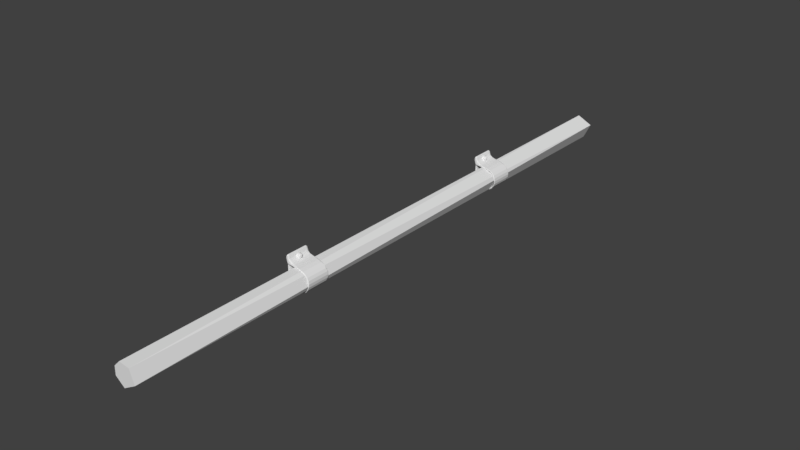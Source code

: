 # Source: pipelength001.blend  (saved by Blender 2.79.0; exported with 4.5.12 LTS)
import bpy
from mathutils import Matrix  # noqa: F401  (used for matrix-valued properties, if any)

bpy.ops.wm.read_factory_settings(use_empty=True)
scene = bpy.context.scene
scene.name = 'Scene'

# ---- collections
col_collection_1 = bpy.data.collections.new('Collection 1'); scene.collection.children.link(col_collection_1)

# ---- world
world_world = bpy.data.worlds.new('World'); scene.world = world_world
world_world.color = (0.05088, 0.05088, 0.05088)
world_world.use_sun_shadow = False
world_world.sun_shadow_jitter_overblur = 0.0
world_world.cycles.sampling_method = 'MANUAL'

# ---- meshes
me_cube_001 = bpy.data.meshes.new('Cube.001')
me_cube_001.from_pydata([(-3.271, -1.058, -1.0), (-3.281, -1.058, 0.9297), (-3.271, 1.058, -1.0), (-3.281, 1.058, 0.9297), (-3.272, -1.058, -1.154), (-3.284, -1.058, 1.085), (-3.272, 1.058, -1.154), (-3.284, 1.058, 1.085), (-1.484, -1.058, -0.9619), (-0.9767, -1.058, 0.04751), (-1.468, -1.058, 0.8837), (-1.468, 1.058, 0.8837), (-0.9767, 1.058, 0.04751), (-1.484, 1.058, -0.9619), (-1.44, 1.058, 1.035), (-0.829, 1.058, 0.0536), (-1.42, 1.058, -1.101), (-1.44, -1.058, 1.035), (-0.829, -1.058, 0.0536), (-1.42, -1.058, -1.101), (-3.004, 1.058, -0.9944), (-2.995, 1.058, -1.146), (-2.995, -1.058, -1.146), (-3.004, -1.058, -0.9944), (-3.032, -1.058, 0.9217), (-3.032, 1.058, 0.9217), (-3.023, 1.058, 1.078), (-3.023, -1.058, 1.078), (-3.03, -1.058, 1.785), (-3.291, 1.058, 1.792), (-3.291, -1.058, 1.792), (-3.03, 1.058, 1.785), (-3.298, -1.058, -1.915), (-3.298, 1.058, -1.915), (-3.021, 1.058, -1.907), (-3.021, -1.058, -1.907), (-2.651, 0.1726, -1.301), (-2.651, 0.1726, -1.667), (-2.651, -0.1935, -1.301), (-2.651, -0.1935, -1.667), (-3.114, 0.2304, -1.243), (-3.114, 0.2304, -1.724), (-3.114, -0.2513, -1.243), (-3.114, -0.2513, -1.724), (-2.883, -0.2513, -1.243), (-2.883, -0.2513, -1.724), (-2.883, 0.2304, -1.243), (-2.883, 0.2304, -1.724), (-2.651, 0.1726, 1.561), (-2.651, 0.1726, 1.195), (-2.651, -0.1935, 1.561), (-2.651, -0.1935, 1.195), (-3.114, 0.2304, 1.619), (-3.114, 0.2304, 1.137), (-3.114, -0.2513, 1.619), (-3.114, -0.2513, 1.137), (-2.883, -0.2513, 1.619), (-2.883, -0.2513, 1.137), (-2.883, 0.2304, 1.619), (-2.883, 0.2304, 1.137), (-3.271, 0.8836, -1.0), (-3.271, -0.8831, -1.0), (-3.272, -0.8831, -1.154), (-3.272, 0.8836, -1.154), (-3.284, 0.8836, 1.085), (-3.284, -0.8831, 1.085), (-1.42, 0.8836, -1.101), (-1.42, -0.8831, -1.101), (-0.829, 0.8836, 0.0536), (-0.829, -0.8831, 0.0536), (-1.44, 0.8836, 1.035), (-1.44, -0.8831, 1.035), (-2.995, 0.8836, -1.146), (-2.995, -0.8831, -1.146), (-3.023, 0.8836, 1.078), (-3.023, -0.8831, 1.078), (-3.03, 0.8836, 1.785), (-3.03, -0.8831, 1.785), (-3.291, 0.8836, 1.792), (-3.291, -0.8831, 1.792), (-3.298, -0.8831, -1.915), (-3.298, 0.8836, -1.915), (-3.021, 0.8836, -1.907), (-3.021, -0.8831, -1.907)], [], [(24, 1, 3, 25), (25, 3, 7, 26), (26, 7, 29, 31), (27, 5, 1, 24), (61, 62, 4, 0), (7, 3, 1, 5, 65, 64), (22, 19, 8, 23), (19, 18, 9, 8), (18, 17, 10, 9), (73, 67, 19, 22), (67, 69, 18, 19), (69, 71, 17, 18), (20, 13, 16, 21), (13, 12, 15, 16), (12, 11, 14, 15), (23, 8, 13, 20), (8, 9, 12, 13), (9, 10, 11, 12), (0, 23, 24, 1), (2, 20, 21, 6), (6, 21, 34, 33), (4, 22, 23, 0), (17, 27, 24, 10), (71, 75, 27, 17), (11, 25, 26, 14), (10, 24, 25, 11), (77, 79, 30, 28), (2, 60, 61, 0, 1, 3), (23, 20, 25, 24), (20, 2, 3, 25), (74, 26, 31, 76), (5, 27, 28, 30), (65, 5, 30, 79), (80, 83, 35, 32), (22, 4, 32, 35), (73, 22, 35, 83), (63, 6, 33, 81), (36, 37, 39, 38), (44, 45, 43, 42), (42, 43, 41, 40), (46, 47, 37, 36), (44, 42, 40, 46), (45, 39, 37, 47), (43, 45, 47, 41), (38, 44, 46, 36), (40, 41, 47, 46), (38, 39, 45, 44), (48, 49, 51, 50), (56, 57, 55, 54), (54, 55, 53, 52), (58, 59, 49, 48), (56, 54, 52, 58), (57, 51, 49, 59), (55, 57, 59, 53), (50, 56, 58, 48), (52, 53, 59, 58), (50, 51, 57, 56), (4, 62, 80, 32), (62, 63, 81, 80), (21, 72, 82, 34), (72, 73, 83, 82), (33, 34, 82, 81), (81, 82, 83, 80), (7, 64, 78, 29), (64, 65, 79, 78), (27, 75, 77, 28), (75, 74, 76, 77), (31, 29, 78, 76), (76, 78, 79, 77), (14, 26, 74, 70), (70, 74, 75, 71), (15, 14, 70, 68), (68, 70, 71, 69), (16, 15, 68, 66), (66, 68, 69, 67), (21, 16, 66, 72), (72, 66, 67, 73), (2, 6, 63, 60), (60, 63, 62, 61)])
me_cube_001.use_remesh_preserve_volume = False
me_cube_001.use_remesh_preserve_attributes = False
me_cube_001.use_mirror_vertex_groups = False
me_cube_001.update()
me_cube = bpy.data.meshes.new('Cube')
me_cube.from_pydata([(-3.271, -1.058, -1.0), (-3.281, -1.058, 0.9297), (-3.271, 1.058, -1.0), (-3.281, 1.058, 0.9297), (-3.272, -1.058, -1.154), (-3.284, -1.058, 1.085), (-3.272, 1.058, -1.154), (-3.284, 1.058, 1.085), (-1.484, -1.058, -0.9619), (-0.9767, -1.058, 0.04751), (-1.468, -1.058, 0.8837), (-1.468, 1.058, 0.8837), (-0.9767, 1.058, 0.04751), (-1.484, 1.058, -0.9619), (-1.44, 1.058, 1.035), (-0.829, 1.058, 0.0536), (-1.42, 1.058, -1.101), (-1.44, -1.058, 1.035), (-0.829, -1.058, 0.0536), (-1.42, -1.058, -1.101), (-3.004, 1.058, -0.9944), (-2.995, 1.058, -1.146), (-2.995, -1.058, -1.146), (-3.004, -1.058, -0.9944), (-3.032, -1.058, 0.9217), (-3.032, 1.058, 0.9217), (-3.023, 1.058, 1.078), (-3.023, -1.058, 1.078), (-3.03, -1.058, 1.785), (-3.291, 1.058, 1.792), (-3.291, -1.058, 1.792), (-3.03, 1.058, 1.785), (-3.298, -1.058, -1.915), (-3.298, 1.058, -1.915), (-3.021, 1.058, -1.907), (-3.021, -1.058, -1.907), (-2.651, 0.1726, -1.301), (-2.651, 0.1726, -1.667), (-2.651, -0.1935, -1.301), (-2.651, -0.1935, -1.667), (-3.114, 0.2304, -1.243), (-3.114, 0.2304, -1.724), (-3.114, -0.2513, -1.243), (-3.114, -0.2513, -1.724), (-2.883, -0.2513, -1.243), (-2.883, -0.2513, -1.724), (-2.883, 0.2304, -1.243), (-2.883, 0.2304, -1.724), (-2.651, 0.1726, 1.561), (-2.651, 0.1726, 1.195), (-2.651, -0.1935, 1.561), (-2.651, -0.1935, 1.195), (-3.114, 0.2304, 1.619), (-3.114, 0.2304, 1.137), (-3.114, -0.2513, 1.619), (-3.114, -0.2513, 1.137), (-2.883, -0.2513, 1.619), (-2.883, -0.2513, 1.137), (-2.883, 0.2304, 1.619), (-2.883, 0.2304, 1.137), (-3.271, 0.8836, -1.0), (-3.271, -0.8831, -1.0), (-3.272, -0.8831, -1.154), (-3.272, 0.8836, -1.154), (-3.284, 0.8836, 1.085), (-3.284, -0.8831, 1.085), (-1.42, 0.8836, -1.101), (-1.42, -0.8831, -1.101), (-0.829, 0.8836, 0.0536), (-0.829, -0.8831, 0.0536), (-1.44, 0.8836, 1.035), (-1.44, -0.8831, 1.035), (-2.995, 0.8836, -1.146), (-2.995, -0.8831, -1.146), (-3.023, 0.8836, 1.078), (-3.023, -0.8831, 1.078), (-3.03, 0.8836, 1.785), (-3.03, -0.8831, 1.785), (-3.291, 0.8836, 1.792), (-3.291, -0.8831, 1.792), (-3.298, -0.8831, -1.915), (-3.298, 0.8836, -1.915), (-3.021, 0.8836, -1.907), (-3.021, -0.8831, -1.907)], [], [(24, 1, 3, 25), (25, 3, 7, 26), (26, 7, 29, 31), (27, 5, 1, 24), (61, 62, 4, 0), (7, 3, 1, 5, 65, 64), (22, 19, 8, 23), (19, 18, 9, 8), (18, 17, 10, 9), (73, 67, 19, 22), (67, 69, 18, 19), (69, 71, 17, 18), (20, 13, 16, 21), (13, 12, 15, 16), (12, 11, 14, 15), (23, 8, 13, 20), (8, 9, 12, 13), (9, 10, 11, 12), (0, 23, 24, 1), (2, 20, 21, 6), (6, 21, 34, 33), (4, 22, 23, 0), (17, 27, 24, 10), (71, 75, 27, 17), (11, 25, 26, 14), (10, 24, 25, 11), (77, 79, 30, 28), (2, 60, 61, 0, 1, 3), (23, 20, 25, 24), (20, 2, 3, 25), (74, 26, 31, 76), (5, 27, 28, 30), (65, 5, 30, 79), (80, 83, 35, 32), (22, 4, 32, 35), (73, 22, 35, 83), (63, 6, 33, 81), (36, 37, 39, 38), (44, 45, 43, 42), (42, 43, 41, 40), (46, 47, 37, 36), (44, 42, 40, 46), (45, 39, 37, 47), (43, 45, 47, 41), (38, 44, 46, 36), (40, 41, 47, 46), (38, 39, 45, 44), (48, 49, 51, 50), (56, 57, 55, 54), (54, 55, 53, 52), (58, 59, 49, 48), (56, 54, 52, 58), (57, 51, 49, 59), (55, 57, 59, 53), (50, 56, 58, 48), (52, 53, 59, 58), (50, 51, 57, 56), (4, 62, 80, 32), (62, 63, 81, 80), (21, 72, 82, 34), (72, 73, 83, 82), (33, 34, 82, 81), (81, 82, 83, 80), (7, 64, 78, 29), (64, 65, 79, 78), (27, 75, 77, 28), (75, 74, 76, 77), (31, 29, 78, 76), (76, 78, 79, 77), (14, 26, 74, 70), (70, 74, 75, 71), (15, 14, 70, 68), (68, 70, 71, 69), (16, 15, 68, 66), (66, 68, 69, 67), (21, 16, 66, 72), (72, 66, 67, 73), (2, 6, 63, 60), (60, 63, 62, 61)])
me_cube.use_remesh_preserve_volume = False
me_cube.use_remesh_preserve_attributes = False
me_cube.use_mirror_vertex_groups = False
me_cube.update()
me_cylinder = bpy.data.meshes.new('Cylinder')
me_cylinder.from_pydata([(1.406e-06, 1.065, -0.937), (1.406e-06, 1.065, 0.937), (0.2078, 1.044, -0.937), (0.2078, 1.044, 0.937), (0.4075, 0.9839, -0.937), (0.4075, 0.9839, 0.937), (0.5917, 0.8855, -0.937), (0.5917, 0.8855, 0.937), (0.753, 0.753, -0.937), (0.753, 0.753, 0.937), (0.8855, 0.5917, -0.937), (0.8855, 0.5917, 0.937), (0.9839, 0.4075, -0.937), (0.9839, 0.4075, 0.937), (1.044, 0.2078, -0.937), (1.044, 0.2078, 0.937), (1.065, 1.151e-06, -0.937), (1.065, -1.366e-06, 0.937), (1.044, -0.2078, -0.937), (1.044, -0.2078, 0.937), (0.9839, -0.4075, -0.937), (0.9839, -0.4075, 0.937), (0.8855, -0.5917, -0.937), (0.8855, -0.5917, 0.937), (0.753, -0.753, -0.937), (0.753, -0.753, 0.937), (0.5917, -0.8855, -0.937), (0.5917, -0.8855, 0.937), (0.4075, -0.9839, -0.937), (0.4075, -0.9839, 0.937), (0.2078, -1.044, -0.937), (0.2078, -1.044, 0.937), (1.059e-06, -1.065, -0.937), (1.059e-06, -1.065, 0.937), (-0.2078, -1.044, -0.937), (-0.2078, -1.044, 0.937), (-0.4075, -0.9839, -0.937), (-0.4075, -0.9839, 0.937), (-0.5917, -0.8855, -0.937), (-0.5917, -0.8855, 0.937), (-0.753, -0.753, -0.937), (-0.753, -0.753, 0.937), (-0.8855, -0.5917, -0.937), (-0.8855, -0.5917, 0.937), (-0.9839, -0.4075, -0.937), (-0.9839, -0.4075, 0.937), (-1.044, -0.2078, -0.937), (-1.044, -0.2078, 0.937), (-1.065, 2.108e-06, -0.937), (-1.065, -4.099e-07, 0.937), (-1.044, 0.2078, -0.937), (-1.044, 0.2078, 0.937), (-0.9839, 0.4075, -0.937), (-0.9839, 0.4075, 0.937), (-0.8855, 0.5917, -0.937), (-0.8855, 0.5917, 0.937), (-0.753, 0.753, -0.937), (-0.753, 0.753, 0.937), (-0.5917, 0.8855, -0.937), (-0.5917, 0.8855, 0.937), (-0.4075, 0.9839, -0.937), (-0.4075, 0.9839, 0.937), (-0.2078, 1.044, -0.937), (-0.2078, 1.044, 0.937)], [], [(0, 1, 3, 2), (2, 3, 5, 4), (4, 5, 7, 6), (6, 7, 9, 8), (8, 9, 11, 10), (10, 11, 13, 12), (12, 13, 15, 14), (14, 15, 17, 16), (16, 17, 19, 18), (18, 19, 21, 20), (20, 21, 23, 22), (22, 23, 25, 24), (24, 25, 27, 26), (26, 27, 29, 28), (28, 29, 31, 30), (30, 31, 33, 32), (32, 33, 35, 34), (34, 35, 37, 36), (36, 37, 39, 38), (38, 39, 41, 40), (40, 41, 43, 42), (42, 43, 45, 44), (44, 45, 47, 46), (46, 47, 49, 48), (48, 49, 51, 50), (50, 51, 53, 52), (52, 53, 55, 54), (54, 55, 57, 56), (56, 57, 59, 58), (58, 59, 61, 60), (3, 1, 63, 61, 59, 57, 55, 53, 51, 49, 47, 45, 43, 41, 39, 37, 35, 33, 31, 29, 27, 25, 23, 21, 19, 17, 15, 13, 11, 9, 7, 5), (60, 61, 63, 62), (62, 63, 1, 0), (0, 2, 4, 6, 8, 10, 12, 14, 16, 18, 20, 22, 24, 26, 28, 30, 32, 34, 36, 38, 40, 42, 44, 46, 48, 50, 52, 54, 56, 58, 60, 62)])
me_cylinder.use_remesh_preserve_volume = False
me_cylinder.use_remesh_preserve_attributes = False
me_cylinder.use_mirror_vertex_groups = False
me_cylinder.update()

# ---- objects
ob_cube_001 = bpy.data.objects.new('Cube.001', me_cube_001)
ob_cube = bpy.data.objects.new('Cube', me_cube)
ob_cylinder = bpy.data.objects.new('Cylinder', me_cylinder)

# ---- transforms, parenting, visibility, modifiers, constraints
ob_cube_001.location = (0.2149, 1.283, 0.0)
ob_cube_001.scale = (0.1029, 0.1029, 0.1029)
ob_cube_001.lineart.crease_threshold = 0.0
_m = ob_cube_001.modifiers.new('Subsurf', 'SUBSURF')
_m.uv_smooth = 'PRESERVE_CORNERS'
_m.quality = 2
_m.show_only_control_edges = False
_m = ob_cube_001.modifiers.new('Decimate', 'DECIMATE')
_m.ratio = 0.213
ob_cube.location = (0.2149, -1.093, 0.0)
ob_cube.scale = (0.1029, 0.1029, 0.1029)
ob_cube.lineart.crease_threshold = 0.0
_m = ob_cube.modifiers.new('Subsurf', 'SUBSURF')
_m.uv_smooth = 'PRESERVE_CORNERS'
_m.quality = 2
_m.show_only_control_edges = False
_m = ob_cube.modifiers.new('Decimate', 'DECIMATE')
_m.ratio = 0.213
ob_cylinder.location = (0.0, 0.0, 0.0)
ob_cylinder.rotation_euler = (-1.571, -2.22e-16, 2.22e-16)
ob_cylinder.scale = (0.09416, 0.09416, 3.001)
ob_cylinder.lineart.crease_threshold = 0.0
_m = ob_cylinder.modifiers.new('Decimate', 'DECIMATE')
_m.ratio = 0.1343

# ---- collection membership
col_collection_1.objects.link(ob_cube_001)
col_collection_1.objects.link(ob_cube)
col_collection_1.objects.link(ob_cylinder)

# ---- scene / render settings (as saved in the file)
scene.frame_start = 1; scene.frame_end = 250; scene.frame_set(1)
scene.render.engine = 'BLENDER_EEVEE_NEXT'
scene.render.resolution_percentage = 50
scene.render.dither_intensity = 0.0
scene.cycles.use_denoising = False
scene.cycles.samples = 128
scene.cycles.sampling_pattern = 'TABULATED_SOBOL'
scene.cycles.use_adaptive_sampling = False
scene.cycles.use_light_tree = False
scene.cycles.blur_glossy = 0.0
scene.cycles.sample_clamp_indirect = 0.0
scene.view_settings.view_transform = 'Standard'
bpy.context.view_layer.update()

# ---- added for rendering (the .blend has no active camera and no usable light): camera, sun
cam_auto = bpy.data.cameras.new('AutoCamera')
cam_auto.lens = 50.0
cam_auto.sensor_width = 36.0
cam_auto.clip_end = 1000.0
ob_auto_camera = bpy.data.objects.new('AutoCamera', cam_auto)
scene.collection.objects.link(ob_auto_camera)
ob_auto_camera.location = (5.21122, -6.26296, 4.16895)
ob_auto_camera.rotation_euler = (1.09748, -7.21219e-08, 0.694738)
scene.camera = ob_auto_camera
light_auto_sun = bpy.data.lights.new('AutoSun', 'SUN')
light_auto_sun.energy = 3.0
light_auto_sun.angle = 0.0523599
ob_auto_sun = bpy.data.objects.new('AutoSun', light_auto_sun)
scene.collection.objects.link(ob_auto_sun)
ob_auto_sun.rotation_euler = (0.872665, 0.174533, 0.523599)
bpy.context.view_layer.update()

